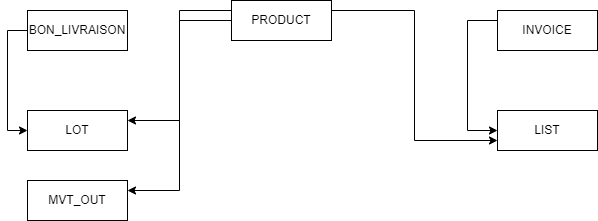

The diagram above was exported from draw.io. Its source (the exported page's mxGraphModel, read from the mxfile embedded in the PNG):
<mxGraphModel dx="782" dy="418" grid="1" gridSize="10" guides="1" tooltips="1" connect="1" arrows="1" fold="1" page="1" pageScale="1" pageWidth="827" pageHeight="1169" math="0" shadow="0">
  <root>
    <mxCell id="0" />
    <mxCell id="1" parent="0" />
    <mxCell id="WY5aLBKqzXILfgtKa1CV-1" value="BON_LIVRAISON&lt;br&gt;" style="whiteSpace=wrap;html=1;align=center;" vertex="1" parent="1">
      <mxGeometry x="110" y="30" width="100" height="40" as="geometry" />
    </mxCell>
    <mxCell id="WY5aLBKqzXILfgtKa1CV-4" value="" style="edgeStyle=orthogonalEdgeStyle;rounded=0;orthogonalLoop=1;jettySize=auto;html=1;exitX=0;exitY=0.5;exitDx=0;exitDy=0;entryX=0;entryY=0.5;entryDx=0;entryDy=0;" edge="1" parent="1" source="WY5aLBKqzXILfgtKa1CV-1" target="WY5aLBKqzXILfgtKa1CV-2">
      <mxGeometry relative="1" as="geometry">
        <mxPoint x="20" y="150" as="targetPoint" />
      </mxGeometry>
    </mxCell>
    <mxCell id="WY5aLBKqzXILfgtKa1CV-2" value="LOT" style="whiteSpace=wrap;html=1;align=center;" vertex="1" parent="1">
      <mxGeometry x="110" y="130" width="100" height="40" as="geometry" />
    </mxCell>
    <mxCell id="WY5aLBKqzXILfgtKa1CV-6" value="INVOICE" style="whiteSpace=wrap;html=1;align=center;" vertex="1" parent="1">
      <mxGeometry x="580" y="30" width="100" height="40" as="geometry" />
    </mxCell>
    <mxCell id="WY5aLBKqzXILfgtKa1CV-7" value="LIST" style="whiteSpace=wrap;html=1;align=center;" vertex="1" parent="1">
      <mxGeometry x="580" y="130" width="100" height="40" as="geometry" />
    </mxCell>
    <mxCell id="WY5aLBKqzXILfgtKa1CV-14" value="" style="edgeStyle=orthogonalEdgeStyle;rounded=0;orthogonalLoop=1;jettySize=auto;html=1;entryX=1;entryY=0.25;entryDx=0;entryDy=0;" edge="1" parent="1" source="WY5aLBKqzXILfgtKa1CV-8" target="WY5aLBKqzXILfgtKa1CV-2">
      <mxGeometry relative="1" as="geometry">
        <mxPoint x="240" y="140" as="targetPoint" />
        <Array as="points">
          <mxPoint x="262" y="30" />
          <mxPoint x="262" y="140" />
        </Array>
      </mxGeometry>
    </mxCell>
    <mxCell id="WY5aLBKqzXILfgtKa1CV-15" style="edgeStyle=orthogonalEdgeStyle;rounded=0;orthogonalLoop=1;jettySize=auto;html=1;entryX=0;entryY=0.75;entryDx=0;entryDy=0;exitX=0.96;exitY=0.25;exitDx=0;exitDy=0;exitPerimeter=0;" edge="1" parent="1" source="WY5aLBKqzXILfgtKa1CV-8" target="WY5aLBKqzXILfgtKa1CV-7">
      <mxGeometry relative="1" as="geometry">
        <mxPoint x="520" y="160" as="targetPoint" />
        <mxPoint x="420" y="30" as="sourcePoint" />
      </mxGeometry>
    </mxCell>
    <mxCell id="WY5aLBKqzXILfgtKa1CV-17" style="edgeStyle=orthogonalEdgeStyle;rounded=0;orthogonalLoop=1;jettySize=auto;html=1;entryX=1;entryY=0.25;entryDx=0;entryDy=0;" edge="1" parent="1" source="WY5aLBKqzXILfgtKa1CV-8" target="WY5aLBKqzXILfgtKa1CV-12">
      <mxGeometry relative="1" as="geometry">
        <mxPoint x="270" y="220" as="targetPoint" />
      </mxGeometry>
    </mxCell>
    <mxCell id="WY5aLBKqzXILfgtKa1CV-8" value="PRODUCT" style="whiteSpace=wrap;html=1;align=center;" vertex="1" parent="1">
      <mxGeometry x="314" y="20" width="100" height="40" as="geometry" />
    </mxCell>
    <mxCell id="WY5aLBKqzXILfgtKa1CV-10" value="" style="edgeStyle=orthogonalEdgeStyle;rounded=0;orthogonalLoop=1;jettySize=auto;html=1;entryX=0;entryY=0.5;entryDx=0;entryDy=0;" edge="1" parent="1" target="WY5aLBKqzXILfgtKa1CV-7">
      <mxGeometry relative="1" as="geometry">
        <mxPoint x="580" y="50" as="sourcePoint" />
        <mxPoint x="450" y="150" as="targetPoint" />
        <Array as="points">
          <mxPoint x="580" y="40" />
          <mxPoint x="550" y="40" />
          <mxPoint x="550" y="150" />
        </Array>
      </mxGeometry>
    </mxCell>
    <mxCell id="WY5aLBKqzXILfgtKa1CV-12" value="MVT_OUT" style="whiteSpace=wrap;html=1;align=center;" vertex="1" parent="1">
      <mxGeometry x="110" y="200" width="100" height="40" as="geometry" />
    </mxCell>
  </root>
</mxGraphModel>